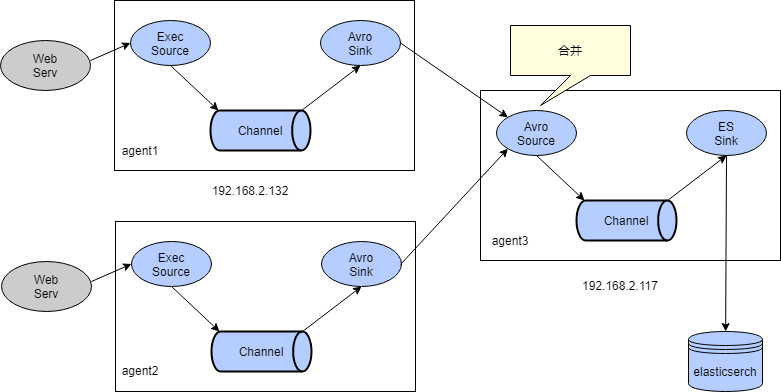

The diagram above was exported from draw.io. Its source (the exported page's mxGraphModel, read from the mxfile embedded in the PNG):
<mxGraphModel dx="1038" dy="585" grid="1" gridSize="10" guides="1" tooltips="1" connect="1" arrows="1" fold="1" page="1" pageScale="1" pageWidth="827" pageHeight="1169" math="0" shadow="0">
  <root>
    <mxCell id="0" />
    <mxCell id="1" parent="0" />
    <mxCell id="lMu1UM09gnpWCR8YmLyI-2" value="Text" style="text;html=1;strokeColor=none;fillColor=none;align=center;verticalAlign=middle;whiteSpace=wrap;rounded=0;" vertex="1" parent="1">
      <mxGeometry x="200" y="100" width="40" height="20" as="geometry" />
    </mxCell>
    <mxCell id="lMu1UM09gnpWCR8YmLyI-1" value="Web&lt;br&gt;Serv" style="ellipse;whiteSpace=wrap;html=1;fillColor=#CCCCCC;" vertex="1" parent="1">
      <mxGeometry y="140" width="90" height="50" as="geometry" />
    </mxCell>
    <mxCell id="lMu1UM09gnpWCR8YmLyI-8" value="" style="rounded=0;whiteSpace=wrap;html=1;fillColor=#FFFFFF;" vertex="1" parent="1">
      <mxGeometry x="114" y="100" width="300" height="170" as="geometry" />
    </mxCell>
    <mxCell id="lMu1UM09gnpWCR8YmLyI-9" value="Exec&lt;br&gt;Source" style="ellipse;whiteSpace=wrap;html=1;fillColor=#B5CEFF;" vertex="1" parent="1">
      <mxGeometry x="130" y="120" width="80" height="45" as="geometry" />
    </mxCell>
    <mxCell id="lMu1UM09gnpWCR8YmLyI-10" value="" style="endArrow=classic;html=1;entryX=0;entryY=0.5;entryDx=0;entryDy=0;" edge="1" parent="1" target="lMu1UM09gnpWCR8YmLyI-9">
      <mxGeometry width="50" height="50" relative="1" as="geometry">
        <mxPoint x="90" y="160" as="sourcePoint" />
        <mxPoint x="110" y="160" as="targetPoint" />
      </mxGeometry>
    </mxCell>
    <mxCell id="lMu1UM09gnpWCR8YmLyI-11" value="Channel" style="strokeWidth=2;html=1;shape=mxgraph.flowchart.direct_data;whiteSpace=wrap;fillColor=#B5CEFF;" vertex="1" parent="1">
      <mxGeometry x="210" y="210" width="100" height="40" as="geometry" />
    </mxCell>
    <mxCell id="lMu1UM09gnpWCR8YmLyI-12" value="Avro&lt;br&gt;Sink" style="ellipse;whiteSpace=wrap;html=1;fillColor=#B5CEFF;" vertex="1" parent="1">
      <mxGeometry x="320" y="120" width="80" height="45" as="geometry" />
    </mxCell>
    <mxCell id="lMu1UM09gnpWCR8YmLyI-13" value="" style="endArrow=classic;html=1;entryX=0.08;entryY=0;entryDx=0;entryDy=0;entryPerimeter=0;exitX=0.5;exitY=1;exitDx=0;exitDy=0;" edge="1" parent="1" source="lMu1UM09gnpWCR8YmLyI-9" target="lMu1UM09gnpWCR8YmLyI-11">
      <mxGeometry width="50" height="50" relative="1" as="geometry">
        <mxPoint x="260" y="230" as="sourcePoint" />
        <mxPoint x="310" y="180" as="targetPoint" />
      </mxGeometry>
    </mxCell>
    <mxCell id="lMu1UM09gnpWCR8YmLyI-14" value="" style="endArrow=classic;html=1;entryX=0.5;entryY=1;entryDx=0;entryDy=0;exitX=0.91;exitY=0;exitDx=0;exitDy=0;exitPerimeter=0;" edge="1" parent="1" source="lMu1UM09gnpWCR8YmLyI-11" target="lMu1UM09gnpWCR8YmLyI-12">
      <mxGeometry width="50" height="50" relative="1" as="geometry">
        <mxPoint x="260" y="230" as="sourcePoint" />
        <mxPoint x="310" y="180" as="targetPoint" />
      </mxGeometry>
    </mxCell>
    <mxCell id="lMu1UM09gnpWCR8YmLyI-15" value="Text" style="text;html=1;strokeColor=none;fillColor=none;align=center;verticalAlign=middle;whiteSpace=wrap;rounded=0;" vertex="1" parent="1">
      <mxGeometry x="201" y="321" width="40" height="20" as="geometry" />
    </mxCell>
    <mxCell id="lMu1UM09gnpWCR8YmLyI-16" value="Web&lt;br&gt;Serv" style="ellipse;whiteSpace=wrap;html=1;fillColor=#CCCCCC;" vertex="1" parent="1">
      <mxGeometry x="1" y="361" width="90" height="50" as="geometry" />
    </mxCell>
    <mxCell id="lMu1UM09gnpWCR8YmLyI-17" value="" style="rounded=0;whiteSpace=wrap;html=1;fillColor=#FFFFFF;" vertex="1" parent="1">
      <mxGeometry x="115" y="321" width="300" height="170" as="geometry" />
    </mxCell>
    <mxCell id="lMu1UM09gnpWCR8YmLyI-18" value="Exec&lt;br&gt;Source" style="ellipse;whiteSpace=wrap;html=1;fillColor=#B5CEFF;" vertex="1" parent="1">
      <mxGeometry x="131" y="341" width="80" height="45" as="geometry" />
    </mxCell>
    <mxCell id="lMu1UM09gnpWCR8YmLyI-19" value="" style="endArrow=classic;html=1;entryX=0;entryY=0.5;entryDx=0;entryDy=0;" edge="1" parent="1" target="lMu1UM09gnpWCR8YmLyI-18">
      <mxGeometry width="50" height="50" relative="1" as="geometry">
        <mxPoint x="91" y="381" as="sourcePoint" />
        <mxPoint x="111" y="381" as="targetPoint" />
      </mxGeometry>
    </mxCell>
    <mxCell id="lMu1UM09gnpWCR8YmLyI-20" value="Channel" style="strokeWidth=2;html=1;shape=mxgraph.flowchart.direct_data;whiteSpace=wrap;fillColor=#B5CEFF;" vertex="1" parent="1">
      <mxGeometry x="211" y="431" width="100" height="40" as="geometry" />
    </mxCell>
    <mxCell id="lMu1UM09gnpWCR8YmLyI-21" value="Avro&lt;br&gt;Sink" style="ellipse;whiteSpace=wrap;html=1;fillColor=#B5CEFF;" vertex="1" parent="1">
      <mxGeometry x="321" y="341" width="80" height="45" as="geometry" />
    </mxCell>
    <mxCell id="lMu1UM09gnpWCR8YmLyI-22" value="" style="endArrow=classic;html=1;entryX=0.08;entryY=0;entryDx=0;entryDy=0;entryPerimeter=0;exitX=0.5;exitY=1;exitDx=0;exitDy=0;" edge="1" parent="1" source="lMu1UM09gnpWCR8YmLyI-18" target="lMu1UM09gnpWCR8YmLyI-20">
      <mxGeometry width="50" height="50" relative="1" as="geometry">
        <mxPoint x="261" y="451" as="sourcePoint" />
        <mxPoint x="311" y="401" as="targetPoint" />
      </mxGeometry>
    </mxCell>
    <mxCell id="lMu1UM09gnpWCR8YmLyI-23" value="" style="endArrow=classic;html=1;entryX=0.5;entryY=1;entryDx=0;entryDy=0;exitX=0.91;exitY=0;exitDx=0;exitDy=0;exitPerimeter=0;" edge="1" parent="1" source="lMu1UM09gnpWCR8YmLyI-20" target="lMu1UM09gnpWCR8YmLyI-21">
      <mxGeometry width="50" height="50" relative="1" as="geometry">
        <mxPoint x="261" y="451" as="sourcePoint" />
        <mxPoint x="311" y="401" as="targetPoint" />
      </mxGeometry>
    </mxCell>
    <mxCell id="lMu1UM09gnpWCR8YmLyI-25" value="Text" style="text;html=1;strokeColor=none;fillColor=none;align=center;verticalAlign=middle;whiteSpace=wrap;rounded=0;" vertex="1" parent="1">
      <mxGeometry x="566" y="190" width="80" height="20" as="geometry" />
    </mxCell>
    <mxCell id="lMu1UM09gnpWCR8YmLyI-26" value="" style="rounded=0;whiteSpace=wrap;html=1;fillColor=#FFFFFF;" vertex="1" parent="1">
      <mxGeometry x="480" y="190" width="300" height="170" as="geometry" />
    </mxCell>
    <mxCell id="lMu1UM09gnpWCR8YmLyI-27" value="Avro&lt;br&gt;Source" style="ellipse;whiteSpace=wrap;html=1;fillColor=#B5CEFF;" vertex="1" parent="1">
      <mxGeometry x="496" y="210" width="80" height="45" as="geometry" />
    </mxCell>
    <mxCell id="lMu1UM09gnpWCR8YmLyI-28" value="Channel" style="strokeWidth=2;html=1;shape=mxgraph.flowchart.direct_data;whiteSpace=wrap;fillColor=#B5CEFF;" vertex="1" parent="1">
      <mxGeometry x="576" y="300" width="100" height="40" as="geometry" />
    </mxCell>
    <mxCell id="lMu1UM09gnpWCR8YmLyI-29" value="ES&lt;br&gt;Sink" style="ellipse;whiteSpace=wrap;html=1;fillColor=#B5CEFF;" vertex="1" parent="1">
      <mxGeometry x="686" y="210" width="80" height="45" as="geometry" />
    </mxCell>
    <mxCell id="lMu1UM09gnpWCR8YmLyI-30" value="" style="endArrow=classic;html=1;entryX=0.08;entryY=0;entryDx=0;entryDy=0;entryPerimeter=0;exitX=0.5;exitY=1;exitDx=0;exitDy=0;" edge="1" parent="1" source="lMu1UM09gnpWCR8YmLyI-27" target="lMu1UM09gnpWCR8YmLyI-28">
      <mxGeometry width="50" height="50" relative="1" as="geometry">
        <mxPoint x="626" y="320" as="sourcePoint" />
        <mxPoint x="676" y="270" as="targetPoint" />
      </mxGeometry>
    </mxCell>
    <mxCell id="lMu1UM09gnpWCR8YmLyI-31" value="" style="endArrow=classic;html=1;entryX=0.5;entryY=1;entryDx=0;entryDy=0;exitX=0.91;exitY=0;exitDx=0;exitDy=0;exitPerimeter=0;" edge="1" parent="1" source="lMu1UM09gnpWCR8YmLyI-28" target="lMu1UM09gnpWCR8YmLyI-29">
      <mxGeometry width="50" height="50" relative="1" as="geometry">
        <mxPoint x="626" y="320" as="sourcePoint" />
        <mxPoint x="676" y="270" as="targetPoint" />
      </mxGeometry>
    </mxCell>
    <mxCell id="lMu1UM09gnpWCR8YmLyI-33" value="elasticserch" style="shape=datastore;whiteSpace=wrap;html=1;fillColor=#B5CEFF;" vertex="1" parent="1">
      <mxGeometry x="688" y="431" width="74" height="60" as="geometry" />
    </mxCell>
    <mxCell id="lMu1UM09gnpWCR8YmLyI-35" value="" style="endArrow=classic;html=1;exitX=1;exitY=0.5;exitDx=0;exitDy=0;entryX=0;entryY=0;entryDx=0;entryDy=0;" edge="1" parent="1" source="lMu1UM09gnpWCR8YmLyI-12" target="lMu1UM09gnpWCR8YmLyI-27">
      <mxGeometry width="50" height="50" relative="1" as="geometry">
        <mxPoint x="430" y="190" as="sourcePoint" />
        <mxPoint x="480" y="140" as="targetPoint" />
      </mxGeometry>
    </mxCell>
    <mxCell id="lMu1UM09gnpWCR8YmLyI-36" value="" style="endArrow=classic;html=1;entryX=0;entryY=1;entryDx=0;entryDy=0;" edge="1" parent="1" target="lMu1UM09gnpWCR8YmLyI-27">
      <mxGeometry width="50" height="50" relative="1" as="geometry">
        <mxPoint x="400" y="364" as="sourcePoint" />
        <mxPoint x="450" y="340" as="targetPoint" />
      </mxGeometry>
    </mxCell>
    <mxCell id="lMu1UM09gnpWCR8YmLyI-37" value="" style="endArrow=classic;html=1;exitX=0.5;exitY=1;exitDx=0;exitDy=0;" edge="1" parent="1" source="lMu1UM09gnpWCR8YmLyI-29" target="lMu1UM09gnpWCR8YmLyI-33">
      <mxGeometry width="50" height="50" relative="1" as="geometry">
        <mxPoint x="738" y="258" as="sourcePoint" />
        <mxPoint x="780" y="330" as="targetPoint" />
      </mxGeometry>
    </mxCell>
    <mxCell id="lMu1UM09gnpWCR8YmLyI-38" value="合并" style="shape=callout;whiteSpace=wrap;html=1;perimeter=calloutPerimeter;fillColor=#FFFEDE;position2=0.25;" vertex="1" parent="1">
      <mxGeometry x="510" y="125" width="120" height="80" as="geometry" />
    </mxCell>
    <mxCell id="lMu1UM09gnpWCR8YmLyI-39" value="agent1" style="text;html=1;strokeColor=none;fillColor=none;align=center;verticalAlign=middle;whiteSpace=wrap;rounded=0;" vertex="1" parent="1">
      <mxGeometry x="120" y="240" width="40" height="20" as="geometry" />
    </mxCell>
    <mxCell id="lMu1UM09gnpWCR8YmLyI-40" value="agent2" style="text;html=1;strokeColor=none;fillColor=none;align=center;verticalAlign=middle;whiteSpace=wrap;rounded=0;" vertex="1" parent="1">
      <mxGeometry x="120" y="460" width="40" height="20" as="geometry" />
    </mxCell>
    <mxCell id="lMu1UM09gnpWCR8YmLyI-41" value="agent3" style="text;html=1;strokeColor=none;fillColor=none;align=center;verticalAlign=middle;whiteSpace=wrap;rounded=0;" vertex="1" parent="1">
      <mxGeometry x="490" y="330" width="40" height="20" as="geometry" />
    </mxCell>
    <mxCell id="lMu1UM09gnpWCR8YmLyI-42" value="192.168.2.132" style="text;html=1;strokeColor=none;fillColor=none;align=center;verticalAlign=middle;whiteSpace=wrap;rounded=0;" vertex="1" parent="1">
      <mxGeometry x="230" y="280" width="40" height="20" as="geometry" />
    </mxCell>
    <mxCell id="lMu1UM09gnpWCR8YmLyI-44" value="192.168.2.117" style="text;html=1;strokeColor=none;fillColor=none;align=center;verticalAlign=middle;whiteSpace=wrap;rounded=0;" vertex="1" parent="1">
      <mxGeometry x="600" y="360" width="40" height="50" as="geometry" />
    </mxCell>
  </root>
</mxGraphModel>